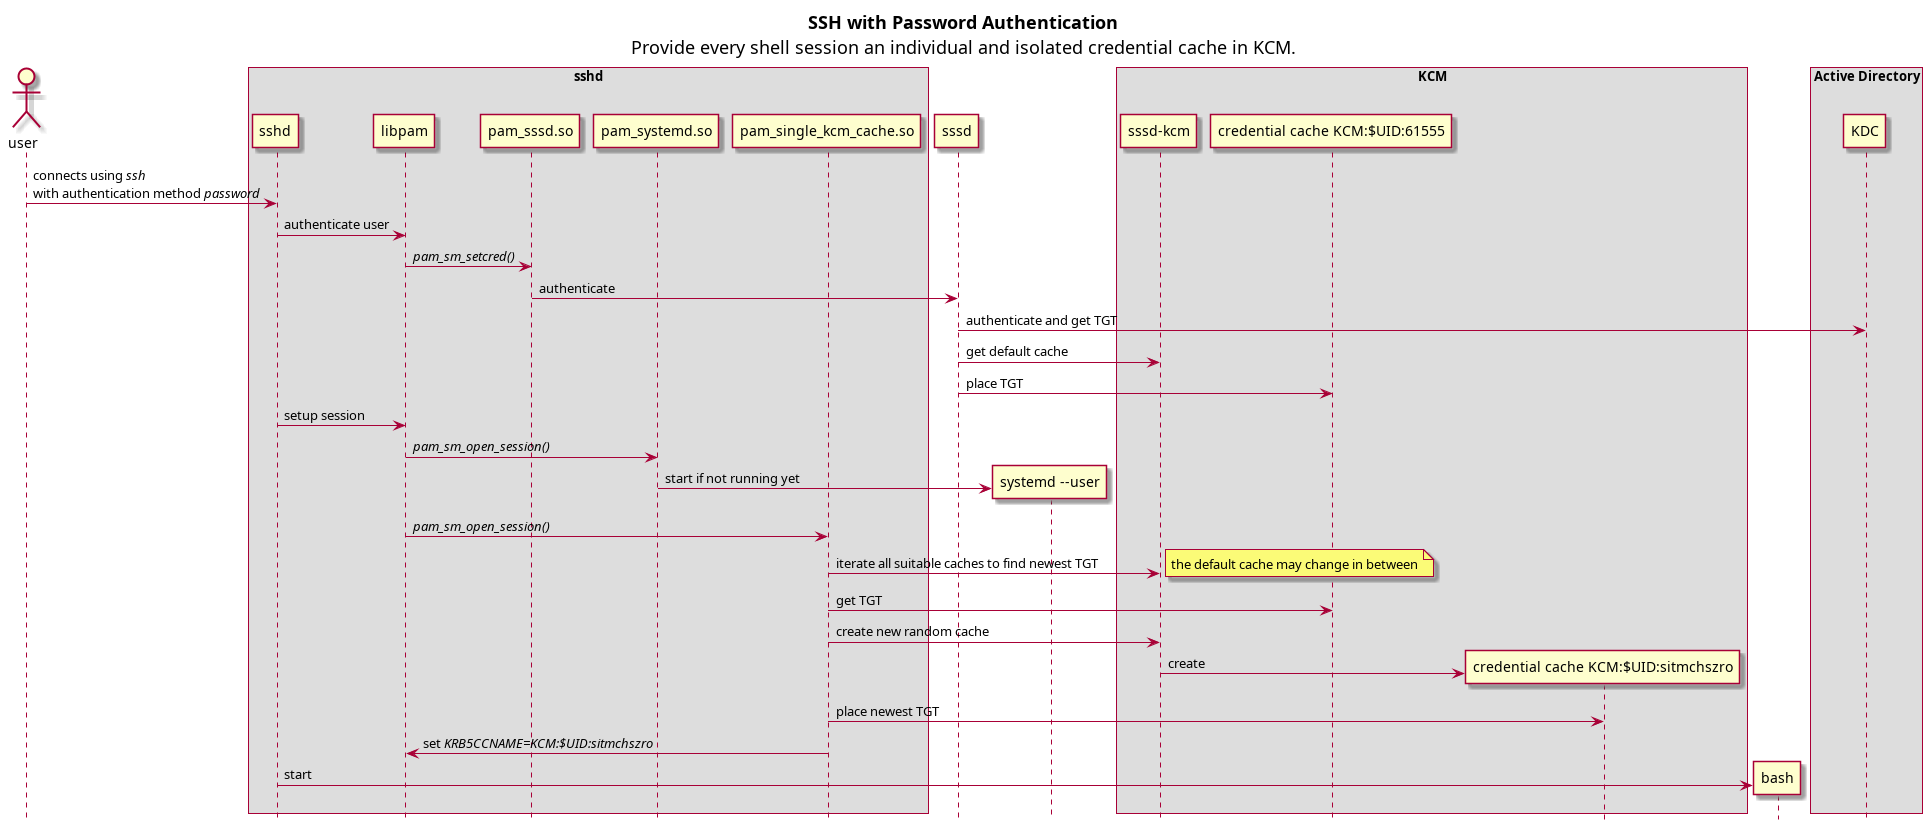

The diagram above was rendered by PlantUML. Its source (embedded in the PNG):
@startuml

title 
    **SSH with Password Authentication**
    Provide every shell session an individual and isolated credential cache in KCM.
end title
hide footbox

actor user
box sshd
    participant sshd
    participant libpam
    participant "pam_sssd.so" as pam_sssd
    participant "pam_systemd.so" as pam_systemd
    participant "pam_single_kcm_cache.so" as pam_single_kcm_cache
end box
participant sssd
participant "systemd --user" as systemd
box KCM
    participant "sssd-kcm" as sssd_kcm
    participant "credential cache KCM:$UID:61555" as default_cache
    participant "credential cache KCM:$UID:sitmchszro" as random_cache
end box
participant bash
box Active Directory
    participant KDC as kdc
end box

user -> sshd : connects using //ssh//\nwith authentication method //password//
sshd -> libpam : authenticate user
libpam -> pam_sssd : //pam_sm_setcred()//
pam_sssd -> sssd : authenticate
sssd -> kdc : authenticate and get TGT
sssd -> sssd_kcm : get default cache
sssd -> default_cache : place TGT
sshd -> libpam : setup session
libpam -> pam_systemd : //pam_sm_open_session()//
create systemd
pam_systemd -> systemd: start if not running yet
libpam -> pam_single_kcm_cache : //pam_sm_open_session()//
pam_single_kcm_cache -> sssd_kcm : iterate all suitable caches to find newest TGT
note right: the default cache may change in between
pam_single_kcm_cache -> default_cache: get TGT
pam_single_kcm_cache -> sssd_kcm : create new random cache
create random_cache
sssd_kcm -> random_cache: create
pam_single_kcm_cache -> random_cache: place newest TGT
pam_single_kcm_cache -> libpam: set //KRB5CCNAME=KCM:$UID:sitmchszro//
create bash
sshd -> bash : start

@enduml